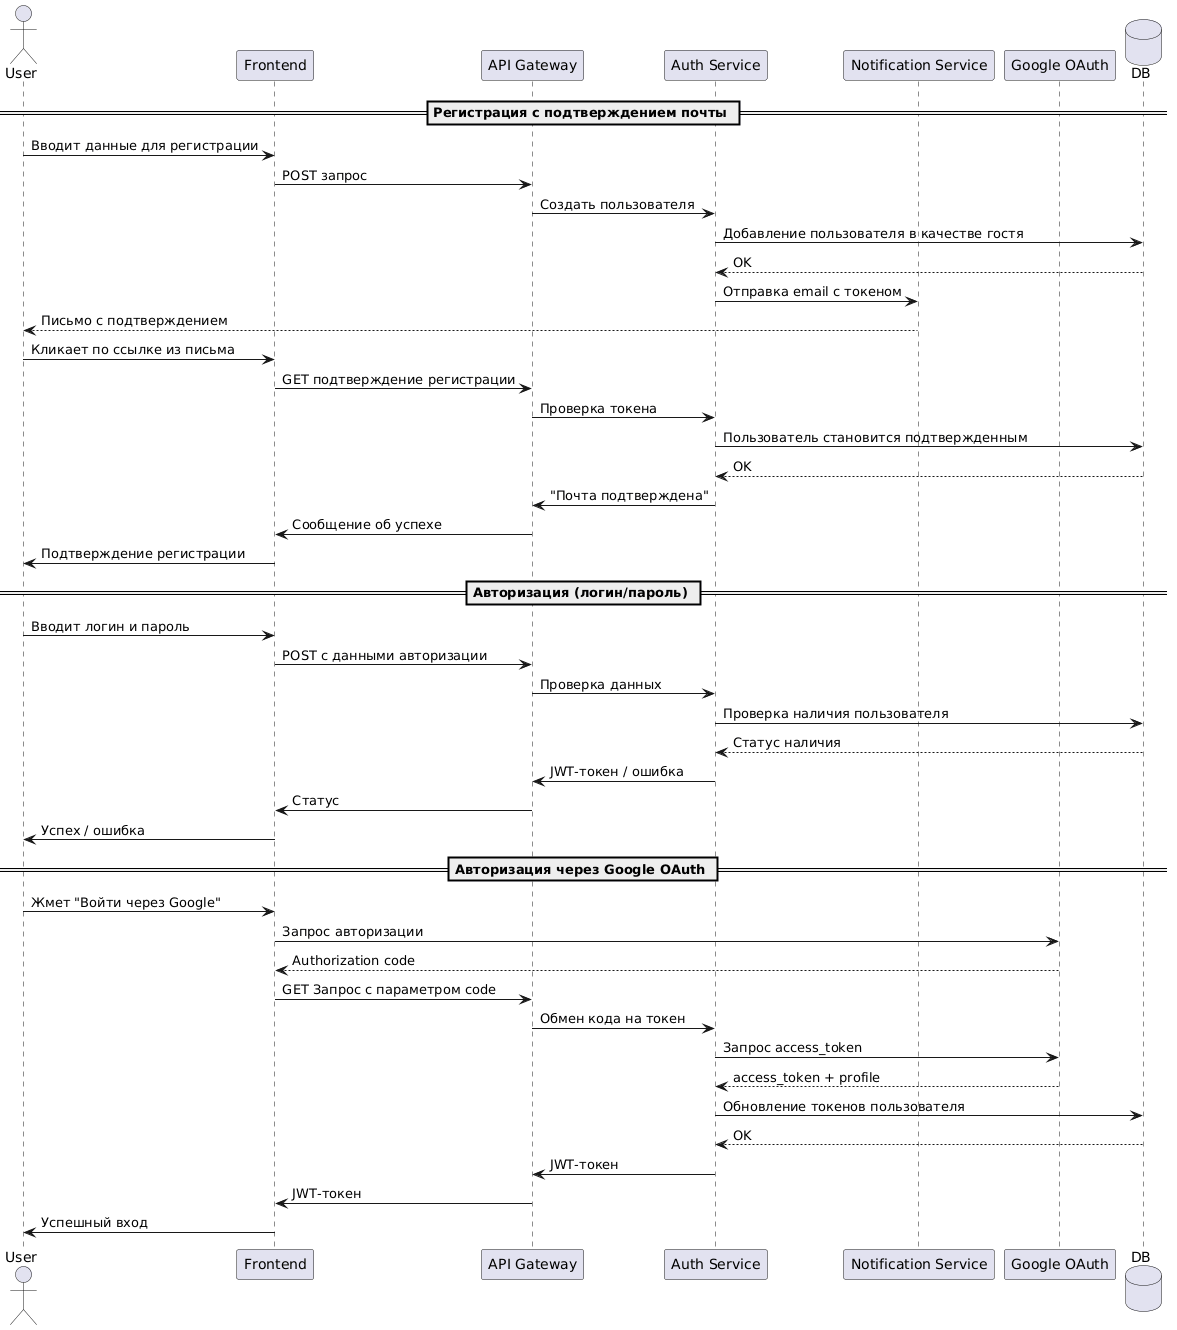

The diagram above was rendered by PlantUML. Its source (embedded in the PNG):
@startuml
actor User
participant Frontend as FE
participant "API Gateway" as API
participant "Auth Service" as Auth
participant "Notification Service" as Notify
participant "Google OAuth" as Google
database DB

== Регистрация с подтверждением почты ==
User -> FE : Вводит данные для регистрации
FE -> API : POST запрос
API -> Auth : Создать пользователя
Auth -> DB : Добавление пользователя в качестве гостя
DB --> Auth : OK
Auth -> Notify : Отправка email с токеном
Notify --> User : Письмо с подтверждением

User -> FE : Кликает по ссылке из письма
FE -> API : GET подтверждение регистрации
API -> Auth : Проверка токена
Auth -> DB : Пользователь становится подтвержденным
DB --> Auth : OK
Auth -> API : "Почта подтверждена"
API -> FE : Сообщение об успехе
FE -> User : Подтверждение регистрации

== Авторизация (логин/пароль) ==
User -> FE : Вводит логин и пароль
FE -> API : POST с данными авторизации
API -> Auth : Проверка данных
Auth -> DB : Проверка наличия пользователя
DB --> Auth : Статус наличия
Auth -> API : JWT-токен / ошибка
API -> FE : Статус
FE -> User : Успех / ошибка

== Авторизация через Google OAuth ==
User -> FE : Жмет "Войти через Google"
FE -> Google : Запрос авторизации
Google --> FE : Authorization code
FE -> API : GET Запрос с параметром code
API -> Auth : Обмен кода на токен
Auth -> Google : Запрос access_token
Google --> Auth : access_token + profile
Auth -> DB : Обновление токенов пользователя
DB --> Auth : OK
Auth -> API : JWT-токен
API -> FE : JWT-токен
FE -> User : Успешный вход
@enduml